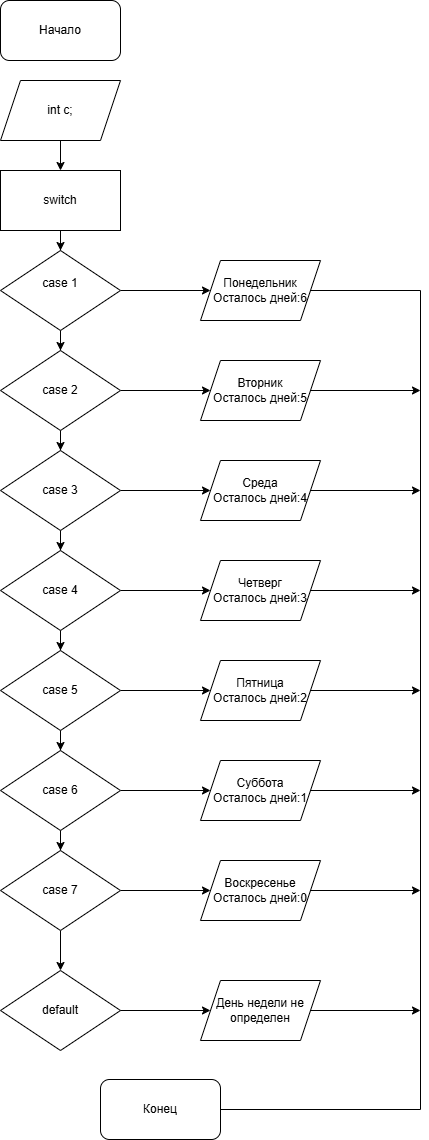

The diagram above was exported from draw.io. Its source (the exported page's mxGraphModel, read from the mxfile embedded in the PNG):
<mxGraphModel dx="1281" dy="562" grid="1" gridSize="10" guides="1" tooltips="1" connect="1" arrows="1" fold="1" page="1" pageScale="1" pageWidth="827" pageHeight="1169" math="0" shadow="0">
  <root>
    <mxCell id="0" />
    <mxCell id="1" parent="0" />
    <mxCell id="7d0s8Ni98HfW3lwygdDl-2" parent="1" style="rounded=1;whiteSpace=wrap;html=1;" value="Начало" vertex="1">
      <mxGeometry height="60" width="120" x="340" y="30" as="geometry" />
    </mxCell>
    <mxCell id="7d0s8Ni98HfW3lwygdDl-3" parent="1" style="rounded=1;whiteSpace=wrap;html=1;" value="Конец" vertex="1">
      <mxGeometry height="60" width="120" x="440" y="1109" as="geometry" />
    </mxCell>
    <mxCell id="7d0s8Ni98HfW3lwygdDl-6" edge="1" parent="1" source="7d0s8Ni98HfW3lwygdDl-4" style="edgeStyle=orthogonalEdgeStyle;rounded=0;orthogonalLoop=1;jettySize=auto;html=1;" target="7d0s8Ni98HfW3lwygdDl-5" value="">
      <mxGeometry relative="1" as="geometry" />
    </mxCell>
    <mxCell id="7d0s8Ni98HfW3lwygdDl-4" parent="1" style="shape=parallelogram;perimeter=parallelogramPerimeter;whiteSpace=wrap;html=1;fixedSize=1;" value="int c;" vertex="1">
      <mxGeometry height="60" width="120" x="340" y="110" as="geometry" />
    </mxCell>
    <mxCell id="7d0s8Ni98HfW3lwygdDl-8" edge="1" parent="1" source="7d0s8Ni98HfW3lwygdDl-5" style="edgeStyle=orthogonalEdgeStyle;rounded=0;orthogonalLoop=1;jettySize=auto;html=1;" target="7d0s8Ni98HfW3lwygdDl-7" value="">
      <mxGeometry relative="1" as="geometry" />
    </mxCell>
    <mxCell id="7d0s8Ni98HfW3lwygdDl-5" parent="1" style="whiteSpace=wrap;html=1;" value="switch" vertex="1">
      <mxGeometry height="60" width="120" x="340" y="200" as="geometry" />
    </mxCell>
    <mxCell id="7d0s8Ni98HfW3lwygdDl-10" edge="1" parent="1" source="7d0s8Ni98HfW3lwygdDl-7" style="edgeStyle=orthogonalEdgeStyle;rounded=0;orthogonalLoop=1;jettySize=auto;html=1;" target="7d0s8Ni98HfW3lwygdDl-9" value="">
      <mxGeometry relative="1" as="geometry" />
    </mxCell>
    <mxCell id="7d0s8Ni98HfW3lwygdDl-24" edge="1" parent="1" source="7d0s8Ni98HfW3lwygdDl-7" style="edgeStyle=orthogonalEdgeStyle;rounded=0;orthogonalLoop=1;jettySize=auto;html=1;" target="7d0s8Ni98HfW3lwygdDl-23" value="">
      <mxGeometry relative="1" as="geometry" />
    </mxCell>
    <mxCell id="7d0s8Ni98HfW3lwygdDl-7" parent="1" style="rhombus;whiteSpace=wrap;html=1;" value="case 1&lt;div&gt;&lt;br&gt;&lt;/div&gt;" vertex="1">
      <mxGeometry height="80" width="120" x="340" y="280" as="geometry" />
    </mxCell>
    <mxCell id="7d0s8Ni98HfW3lwygdDl-12" edge="1" parent="1" source="7d0s8Ni98HfW3lwygdDl-9" style="edgeStyle=orthogonalEdgeStyle;rounded=0;orthogonalLoop=1;jettySize=auto;html=1;" target="7d0s8Ni98HfW3lwygdDl-11" value="">
      <mxGeometry relative="1" as="geometry" />
    </mxCell>
    <mxCell id="7d0s8Ni98HfW3lwygdDl-26" edge="1" parent="1" source="7d0s8Ni98HfW3lwygdDl-9" style="edgeStyle=orthogonalEdgeStyle;rounded=0;orthogonalLoop=1;jettySize=auto;html=1;" target="7d0s8Ni98HfW3lwygdDl-25" value="">
      <mxGeometry relative="1" as="geometry" />
    </mxCell>
    <mxCell id="7d0s8Ni98HfW3lwygdDl-9" parent="1" style="rhombus;whiteSpace=wrap;html=1;" value="case 2" vertex="1">
      <mxGeometry height="80" width="120" x="340" y="380" as="geometry" />
    </mxCell>
    <mxCell id="7d0s8Ni98HfW3lwygdDl-14" edge="1" parent="1" source="7d0s8Ni98HfW3lwygdDl-11" style="edgeStyle=orthogonalEdgeStyle;rounded=0;orthogonalLoop=1;jettySize=auto;html=1;" target="7d0s8Ni98HfW3lwygdDl-13" value="">
      <mxGeometry relative="1" as="geometry" />
    </mxCell>
    <mxCell id="7d0s8Ni98HfW3lwygdDl-28" edge="1" parent="1" source="7d0s8Ni98HfW3lwygdDl-11" style="edgeStyle=orthogonalEdgeStyle;rounded=0;orthogonalLoop=1;jettySize=auto;html=1;" target="7d0s8Ni98HfW3lwygdDl-27" value="">
      <mxGeometry relative="1" as="geometry" />
    </mxCell>
    <mxCell id="7d0s8Ni98HfW3lwygdDl-11" parent="1" style="rhombus;whiteSpace=wrap;html=1;" value="case 3" vertex="1">
      <mxGeometry height="80" width="120" x="340" y="480" as="geometry" />
    </mxCell>
    <mxCell id="7d0s8Ni98HfW3lwygdDl-16" edge="1" parent="1" source="7d0s8Ni98HfW3lwygdDl-13" style="edgeStyle=orthogonalEdgeStyle;rounded=0;orthogonalLoop=1;jettySize=auto;html=1;" target="7d0s8Ni98HfW3lwygdDl-15" value="">
      <mxGeometry relative="1" as="geometry" />
    </mxCell>
    <mxCell id="7d0s8Ni98HfW3lwygdDl-30" edge="1" parent="1" source="7d0s8Ni98HfW3lwygdDl-13" style="edgeStyle=orthogonalEdgeStyle;rounded=0;orthogonalLoop=1;jettySize=auto;html=1;" target="7d0s8Ni98HfW3lwygdDl-29" value="">
      <mxGeometry relative="1" as="geometry" />
    </mxCell>
    <mxCell id="7d0s8Ni98HfW3lwygdDl-13" parent="1" style="rhombus;whiteSpace=wrap;html=1;" value="case 4" vertex="1">
      <mxGeometry height="80" width="120" x="340" y="580" as="geometry" />
    </mxCell>
    <mxCell id="7d0s8Ni98HfW3lwygdDl-20" edge="1" parent="1" source="7d0s8Ni98HfW3lwygdDl-15" style="edgeStyle=orthogonalEdgeStyle;rounded=0;orthogonalLoop=1;jettySize=auto;html=1;" target="7d0s8Ni98HfW3lwygdDl-19" value="">
      <mxGeometry relative="1" as="geometry" />
    </mxCell>
    <mxCell id="7d0s8Ni98HfW3lwygdDl-32" edge="1" parent="1" source="7d0s8Ni98HfW3lwygdDl-15" style="edgeStyle=orthogonalEdgeStyle;rounded=0;orthogonalLoop=1;jettySize=auto;html=1;" target="7d0s8Ni98HfW3lwygdDl-31" value="">
      <mxGeometry relative="1" as="geometry" />
    </mxCell>
    <mxCell id="7d0s8Ni98HfW3lwygdDl-15" parent="1" style="rhombus;whiteSpace=wrap;html=1;" value="case 5" vertex="1">
      <mxGeometry height="80" width="120" x="340" y="680" as="geometry" />
    </mxCell>
    <mxCell id="7d0s8Ni98HfW3lwygdDl-22" edge="1" parent="1" source="7d0s8Ni98HfW3lwygdDl-19" style="edgeStyle=orthogonalEdgeStyle;rounded=0;orthogonalLoop=1;jettySize=auto;html=1;" target="7d0s8Ni98HfW3lwygdDl-21" value="">
      <mxGeometry relative="1" as="geometry" />
    </mxCell>
    <mxCell id="7d0s8Ni98HfW3lwygdDl-34" edge="1" parent="1" source="7d0s8Ni98HfW3lwygdDl-19" style="edgeStyle=orthogonalEdgeStyle;rounded=0;orthogonalLoop=1;jettySize=auto;html=1;" target="7d0s8Ni98HfW3lwygdDl-33" value="">
      <mxGeometry relative="1" as="geometry" />
    </mxCell>
    <mxCell id="7d0s8Ni98HfW3lwygdDl-19" parent="1" style="rhombus;whiteSpace=wrap;html=1;" value="case 6" vertex="1">
      <mxGeometry height="80" width="120" x="340" y="780" as="geometry" />
    </mxCell>
    <mxCell id="7d0s8Ni98HfW3lwygdDl-36" edge="1" parent="1" source="7d0s8Ni98HfW3lwygdDl-21" style="edgeStyle=orthogonalEdgeStyle;rounded=0;orthogonalLoop=1;jettySize=auto;html=1;" target="7d0s8Ni98HfW3lwygdDl-35" value="">
      <mxGeometry relative="1" as="geometry" />
    </mxCell>
    <mxCell id="7d0s8Ni98HfW3lwygdDl-48" edge="1" parent="1" source="7d0s8Ni98HfW3lwygdDl-21" style="edgeStyle=orthogonalEdgeStyle;rounded=0;orthogonalLoop=1;jettySize=auto;html=1;" target="7d0s8Ni98HfW3lwygdDl-47" value="">
      <mxGeometry relative="1" as="geometry" />
    </mxCell>
    <mxCell id="7d0s8Ni98HfW3lwygdDl-21" parent="1" style="rhombus;whiteSpace=wrap;html=1;" value="case 7" vertex="1">
      <mxGeometry height="80" width="120" x="340" y="880" as="geometry" />
    </mxCell>
    <mxCell id="7d0s8Ni98HfW3lwygdDl-23" parent="1" style="shape=parallelogram;perimeter=parallelogramPerimeter;whiteSpace=wrap;html=1;fixedSize=1;" value="Понедельник&lt;br&gt;Осталось дней:6" vertex="1">
      <mxGeometry height="60" width="120" x="540" y="290" as="geometry" />
    </mxCell>
    <mxCell id="7d0s8Ni98HfW3lwygdDl-25" parent="1" style="shape=parallelogram;perimeter=parallelogramPerimeter;whiteSpace=wrap;html=1;fixedSize=1;" value="Вторник&lt;br&gt;Осталось дней:5" vertex="1">
      <mxGeometry height="60" width="120" x="540" y="390" as="geometry" />
    </mxCell>
    <mxCell id="7d0s8Ni98HfW3lwygdDl-27" parent="1" style="shape=parallelogram;perimeter=parallelogramPerimeter;whiteSpace=wrap;html=1;fixedSize=1;" value="&lt;div&gt;Среда&lt;br&gt;Осталось дней:4&lt;/div&gt;" vertex="1">
      <mxGeometry height="60" width="120" x="540" y="490" as="geometry" />
    </mxCell>
    <mxCell id="7d0s8Ni98HfW3lwygdDl-29" parent="1" style="shape=parallelogram;perimeter=parallelogramPerimeter;whiteSpace=wrap;html=1;fixedSize=1;" value="Четверг&lt;br&gt;Осталось дней:3" vertex="1">
      <mxGeometry height="60" width="120" x="540" y="590" as="geometry" />
    </mxCell>
    <mxCell id="7d0s8Ni98HfW3lwygdDl-31" parent="1" style="shape=parallelogram;perimeter=parallelogramPerimeter;whiteSpace=wrap;html=1;fixedSize=1;" value="Пятница&lt;br&gt;Осталось дней:2" vertex="1">
      <mxGeometry height="60" width="120" x="540" y="690" as="geometry" />
    </mxCell>
    <mxCell id="7d0s8Ni98HfW3lwygdDl-33" parent="1" style="shape=parallelogram;perimeter=parallelogramPerimeter;whiteSpace=wrap;html=1;fixedSize=1;" value="Суббота&lt;br&gt;Осталось дней:1" vertex="1">
      <mxGeometry height="60" width="120" x="540" y="790" as="geometry" />
    </mxCell>
    <mxCell id="7d0s8Ni98HfW3lwygdDl-35" parent="1" style="shape=parallelogram;perimeter=parallelogramPerimeter;whiteSpace=wrap;html=1;fixedSize=1;" value="Воскресенье&lt;br&gt;Осталось дней:0" vertex="1">
      <mxGeometry height="60" width="120" x="540" y="890" as="geometry" />
    </mxCell>
    <mxCell id="7d0s8Ni98HfW3lwygdDl-37" edge="1" parent="1" source="7d0s8Ni98HfW3lwygdDl-23" style="endArrow=none;html=1;rounded=0;exitX=1;exitY=0.5;exitDx=0;exitDy=0;entryX=1;entryY=0.5;entryDx=0;entryDy=0;" target="7d0s8Ni98HfW3lwygdDl-3" value="">
      <mxGeometry height="50" relative="1" width="50" as="geometry">
        <Array as="points">
          <mxPoint x="760" y="320" />
          <mxPoint x="760" y="1139" />
        </Array>
        <mxPoint x="460" y="430" as="sourcePoint" />
        <mxPoint x="550" y="1000" as="targetPoint" />
      </mxGeometry>
    </mxCell>
    <mxCell id="7d0s8Ni98HfW3lwygdDl-40" edge="1" parent="1" source="7d0s8Ni98HfW3lwygdDl-35" style="endArrow=classic;html=1;rounded=0;exitX=1;exitY=0.5;exitDx=0;exitDy=0;" value="">
      <mxGeometry height="50" relative="1" width="50" as="geometry">
        <mxPoint x="460" y="850" as="sourcePoint" />
        <mxPoint x="760" y="920" as="targetPoint" />
      </mxGeometry>
    </mxCell>
    <mxCell id="7d0s8Ni98HfW3lwygdDl-41" edge="1" parent="1" source="7d0s8Ni98HfW3lwygdDl-25" style="endArrow=classic;html=1;rounded=0;exitX=1;exitY=0.5;exitDx=0;exitDy=0;" value="">
      <mxGeometry height="50" relative="1" width="50" as="geometry">
        <mxPoint x="460" y="560" as="sourcePoint" />
        <mxPoint x="760" y="420" as="targetPoint" />
      </mxGeometry>
    </mxCell>
    <mxCell id="7d0s8Ni98HfW3lwygdDl-42" edge="1" parent="1" source="7d0s8Ni98HfW3lwygdDl-27" style="endArrow=classic;html=1;rounded=0;exitX=1;exitY=0.5;exitDx=0;exitDy=0;" value="">
      <mxGeometry height="50" relative="1" width="50" as="geometry">
        <mxPoint x="460" y="560" as="sourcePoint" />
        <mxPoint x="760" y="520" as="targetPoint" />
      </mxGeometry>
    </mxCell>
    <mxCell id="7d0s8Ni98HfW3lwygdDl-43" edge="1" parent="1" source="7d0s8Ni98HfW3lwygdDl-29" style="endArrow=classic;html=1;rounded=0;exitX=1;exitY=0.5;exitDx=0;exitDy=0;" value="">
      <mxGeometry height="50" relative="1" width="50" as="geometry">
        <mxPoint x="460" y="690" as="sourcePoint" />
        <mxPoint x="760" y="620" as="targetPoint" />
      </mxGeometry>
    </mxCell>
    <mxCell id="7d0s8Ni98HfW3lwygdDl-44" edge="1" parent="1" source="7d0s8Ni98HfW3lwygdDl-31" style="endArrow=classic;html=1;rounded=0;exitX=1;exitY=0.5;exitDx=0;exitDy=0;" value="">
      <mxGeometry height="50" relative="1" width="50" as="geometry">
        <mxPoint x="460" y="790" as="sourcePoint" />
        <mxPoint x="760" y="720" as="targetPoint" />
      </mxGeometry>
    </mxCell>
    <mxCell id="7d0s8Ni98HfW3lwygdDl-45" edge="1" parent="1" source="7d0s8Ni98HfW3lwygdDl-33" style="endArrow=classic;html=1;rounded=0;exitX=1;exitY=0.5;exitDx=0;exitDy=0;" value="">
      <mxGeometry height="50" relative="1" width="50" as="geometry">
        <mxPoint x="460" y="790" as="sourcePoint" />
        <mxPoint x="760" y="820" as="targetPoint" />
      </mxGeometry>
    </mxCell>
    <mxCell id="7d0s8Ni98HfW3lwygdDl-50" edge="1" parent="1" source="7d0s8Ni98HfW3lwygdDl-47" style="edgeStyle=orthogonalEdgeStyle;rounded=0;orthogonalLoop=1;jettySize=auto;html=1;" target="7d0s8Ni98HfW3lwygdDl-49" value="">
      <mxGeometry relative="1" as="geometry" />
    </mxCell>
    <mxCell id="7d0s8Ni98HfW3lwygdDl-47" parent="1" style="rhombus;whiteSpace=wrap;html=1;" value="default" vertex="1">
      <mxGeometry height="80" width="120" x="340" y="1000" as="geometry" />
    </mxCell>
    <mxCell id="7d0s8Ni98HfW3lwygdDl-49" parent="1" style="shape=parallelogram;perimeter=parallelogramPerimeter;whiteSpace=wrap;html=1;fixedSize=1;" value="День недели не определен" vertex="1">
      <mxGeometry height="60" width="120" x="540" y="1010" as="geometry" />
    </mxCell>
    <mxCell id="7d0s8Ni98HfW3lwygdDl-51" edge="1" parent="1" source="7d0s8Ni98HfW3lwygdDl-49" style="endArrow=classic;html=1;rounded=0;exitX=1;exitY=0.5;exitDx=0;exitDy=0;" value="">
      <mxGeometry height="50" relative="1" width="50" as="geometry">
        <mxPoint x="460" y="990" as="sourcePoint" />
        <mxPoint x="760" y="1040" as="targetPoint" />
      </mxGeometry>
    </mxCell>
  </root>
</mxGraphModel>